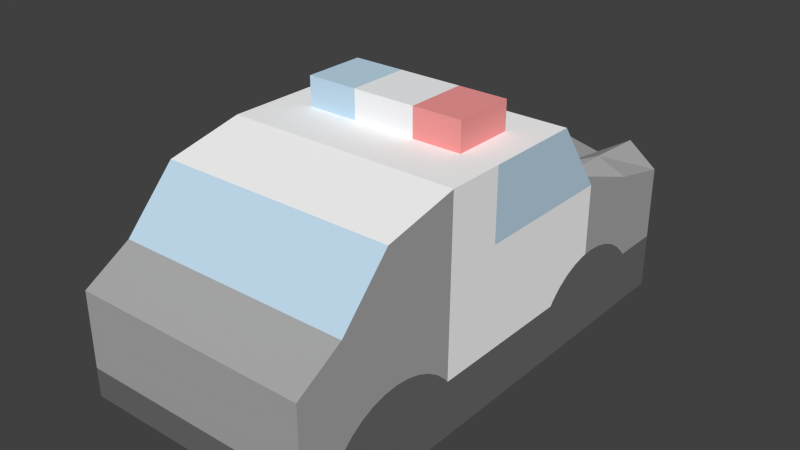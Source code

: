 # Source: vehicles-policeOld.blend  (saved by Blender 2.73.0; exported with 4.5.12 LTS)
import bpy
from mathutils import Matrix  # noqa: F401  (used for matrix-valued properties, if any)

bpy.ops.wm.read_factory_settings(use_empty=True)
scene = bpy.context.scene
scene.name = 'Scene'

# ---- collections
col_collection_1 = bpy.data.collections.new('Collection 1'); scene.collection.children.link(col_collection_1)

# ---- materials (node trees are filled in below, after node groups)
mat_frontcol_004 = bpy.data.materials.new('FrontCol.004')
mat_frontcol_004.alpha_threshold = 0.0
mat_frontcol_004.use_transparent_shadow = False
mat_frontcol_004.diffuse_color = (1.0, 1.0, 1.0, 1.0)
mat_frontcol_004.specular_color = (0.3294, 0.3294, 0.3294)
mat_frontcol_004.roughness = 0.5
mat_coolgr01 = bpy.data.materials.new('CoolGr01')
mat_coolgr01.alpha_threshold = 0.0
mat_coolgr01.use_transparent_shadow = False
mat_coolgr01.diffuse_color = (0.9412, 0.949, 0.9647, 1.0)
mat_coolgr01.specular_color = (0.3294, 0.3294, 0.3294)
mat_coolgr01.roughness = 0.5
mat_light_bl_006 = bpy.data.materials.new('Light_Bl.006')
mat_light_bl_006.alpha_threshold = 0.0
mat_light_bl_006.use_transparent_shadow = False
mat_light_bl_006.diffuse_color = (0.5373, 0.7216, 0.8667, 1.0)
mat_light_bl_006.specular_color = (0.3294, 0.3294, 0.3294)
mat_light_bl_006.roughness = 0.5
mat_red_3 = bpy.data.materials.new('_Red_3')
mat_red_3.alpha_threshold = 0.0
mat_red_3.use_transparent_shadow = False
mat_red_3.diffuse_color = (0.9098, 0.3294, 0.3216, 1.0)
mat_red_3.specular_color = (0.3294, 0.3294, 0.3294)
mat_red_3.roughness = 0.5
mat_1 = bpy.data.materials.new('_1')
mat_1.alpha_threshold = 0.0
mat_1.use_transparent_shadow = False
mat_1.diffuse_color = (0.4118, 0.4118, 0.4118, 1.0)
mat_1.specular_color = (0.3294, 0.3294, 0.3294)
mat_1.roughness = 0.5
mat_material = bpy.data.materials.new('Material')
mat_material.alpha_threshold = 0.0
mat_material.use_transparent_shadow = False
mat_material.diffuse_color = (0.1523, 0.1523, 0.1523, 1.0)
mat_material.roughness = 0.5

# ---- material node trees

# ---- world
world_world = bpy.data.worlds.new('World'); scene.world = world_world
world_world.color = (0.05088, 0.05088, 0.05088)
world_world.use_sun_shadow = False
world_world.sun_shadow_jitter_overblur = 0.0
world_world.cycles.sampling_method = 'MANUAL'
world_world.cycles.sample_map_resolution = 256

# ---- meshes
me_mesh45_002 = bpy.data.meshes.new('Mesh45.002')
me_mesh45_002.from_pydata([(-0.07551, -0.134, -0.06237), (0.07449, -0.1493, -0.045), (0.07449, 0.05659, -0.02703), (0.07449, -0.1493, -0.02703), (0.07449, -0.04085, -0.02703), (0.07449, 0.05877, -0.02421), (0.07449, -0.04298, -0.02425), (0.07449, -0.04938, -0.01828), (0.07449, 0.06522, -0.01825), (0.07449, 0.1369, -0.02421), (0.07449, 0.1391, -0.02703), (0.07449, -0.134, -0.06237), (-0.07551, -0.1493, -0.045), (-0.07551, 0.1707, -0.06237), (-0.07551, -0.1493, -0.02703), (0.07449, -0.1208, -0.02425), (0.07449, -0.1493, 0.02035), (0.07449, -0.1229, -0.02703), (0.07449, -0.1144, -0.01828), (0.07449, -0.05668, -0.01345), (0.07449, 0.07256, -0.01343), (0.07449, 0.1232, -0.01343), (0.07449, 0.1305, -0.01825), (0.07449, 0.1707, 0.02035), (-0.07551, 0.1707, -0.02703), (0.07449, 0.1707, -0.02703), (0.07449, 0.1707, -0.06237), (-0.07551, 0.1391, -0.02703), (-0.07551, 0.1707, 0.02035), (-0.07551, 0.1369, -0.02421), (-0.07551, 0.05877, -0.02421), (-0.07551, -0.04298, -0.02425), (-0.07551, -0.1208, -0.02425), (-0.07551, -0.1144, -0.01828), (-0.07551, -0.1071, -0.01345), (-0.07551, -0.09909, -0.0099), (-0.07551, -0.09061, -0.007732), (-0.07551, -0.08191, -0.007002), (-0.07551, -0.1196, 0.03782), (-0.07551, -0.1493, 0.02035), (0.07449, -0.1196, 0.03782), (0.07449, -0.08191, -0.007002), (0.07449, -0.09061, -0.007732), (0.07449, -0.09909, -0.0099), (0.07449, -0.1071, -0.01345), (0.07449, -0.06468, -0.0099), (0.07449, 0.0806, -0.009893), (0.07449, 0.1151, -0.009893), (0.07449, 0.1066, -0.00773), (0.07449, 0.09786, -0.007003), (0.07449, 0.09183, 0.03782), (0.07449, 0.09183, -0.007503), (0.07449, 0.08911, -0.00773), (0.07449, -0.07316, -0.007732), (0.07449, -0.00289, 0.03782), (0.07449, -0.00289, 0.08288), (-0.07551, -0.00289, 0.08288), (-0.07551, -0.08748, 0.07229), (-0.07551, -0.00289, 0.03782), (-0.07551, -0.07316, -0.007732), (-0.07551, -0.06468, -0.0099), (-0.07551, -0.05668, -0.01345), (-0.07551, -0.04938, -0.01828), (-0.07551, 0.06522, -0.01825), (-0.07551, 0.07256, -0.01343), (-0.07551, 0.0806, -0.009893), (-0.07551, 0.08911, -0.00773), (-0.07551, 0.09183, -0.007503), (-0.07551, 0.06017, 0.08288), (0.07449, 0.06017, 0.08288), (-0.07551, 0.09183, 0.03782), (-0.07551, 0.09786, -0.007003), (-0.07551, 0.1066, -0.00773), (-0.07551, 0.1151, -0.009893), (-0.07551, 0.1232, -0.01343), (-0.07551, 0.1305, -0.01825), (0.07449, -0.08748, 0.07229), (-0.07551, -0.019, 0.08288), (0.07449, -0.019, 0.08288), (0.02044, 0.03528, 0.08288), (-0.07551, -0.03942, 0.08288), (0.07449, -0.03942, 0.08288), (0.05187, 0.03528, 0.08288), (-0.07551, -0.01806, 0.08288), (0.07449, -0.01806, 0.08288), (-0.05288, 0.03528, 0.08288), (0.05187, -0.004188, 0.08288), (-0.05288, -0.004188, 0.08288), (-0.0005054, -0.004188, 0.1012), (0.05187, 0.03528, 0.1012), (-0.05288, 0.03528, 0.1012), (0.05187, -0.004188, 0.1012), (-0.05288, -0.004188, 0.1012), (0.02044, -0.004188, 0.1012), (0.02044, 0.03528, 0.1012), (-0.01988, -0.004188, 0.1012), (-0.01988, 0.03528, 0.1012), (-0.01988, 0.03528, 0.08288), (0.02044, -0.004188, 0.08288), (-0.01988, -0.004188, 0.08288), (0.07449, 0.1313, 0.02908), (-0.07551, 0.1313, 0.02908), (-0.0005054, 0.09183, 0.03782), (-0.0005054, 0.1707, 0.02908), (-0.0005054, 0.1313, 0.03328), (0.07449, 0.151, 0.02472), (-0.07551, 0.1116, 0.03345), (-0.03801, 0.09183, 0.03782), (-0.03801, 0.1707, 0.02035), (0.07449, 0.1116, 0.03345), (-0.07551, 0.151, 0.02472), (0.03699, 0.09183, 0.03782), (0.03699, 0.1707, 0.02035), (-0.0005054, 0.1116, 0.03677), (-0.0005054, 0.151, 0.03259), (0.03699, 0.151, 0.02472), (0.03699, 0.1116, 0.03345), (-0.03801, 0.1116, 0.03345), (-0.03801, 0.151, 0.02472), (0.05574, 0.09183, 0.03782), (0.05574, 0.1707, 0.03522), (0.03699, 0.1313, 0.02908), (0.05574, 0.1313, 0.03757), (-0.05676, 0.09183, 0.03782), (-0.05676, 0.1707, 0.03522), (-0.03801, 0.1313, 0.02908), (-0.05676, 0.1313, 0.03757)], [(105, 23), (106, 70), (92, 88), (88, 91), (109, 100), (110, 101), (100, 105), (101, 106), (50, 109), (28, 110)], [(69, 55, 54, 50), (57, 38, 40, 76), (76, 40, 41, 81), (14, 12, 1, 3), (16, 40, 38, 39), (50, 119, 111, 102, 107, 123, 70, 68, 69), (56, 68, 70, 58), (1, 12, 0, 11), (11, 0, 13, 26), (39, 14, 3, 16), (95, 92, 90, 96), (91, 93, 94, 89), (93, 95, 96, 94), (99, 95, 93, 98), (85, 90, 92, 87), (86, 98, 93, 91), (86, 91, 89, 82), (99, 87, 92, 95), (79, 82, 89, 94), (97, 79, 94, 96), (97, 96, 90, 85), (80, 81, 78, 84, 55, 69, 68, 56, 83, 77), (115, 112, 103, 114), (126, 125, 108, 124), (111, 116, 113, 102), (102, 113, 117, 107), (114, 103, 108, 118), (121, 122, 120, 112), (111, 119, 122, 121), (123, 107, 125, 126), (81, 80, 57, 76), (4, 2, 54), (20, 46, 52, 51, 50, 54, 2, 5, 8), (19, 7, 6, 4, 81, 41, 53, 45), (54, 55, 84, 78, 81, 4), (41, 40, 16, 3, 17, 15, 18, 44, 43, 42), (41, 42, 43, 44, 18, 15, 17, 4, 6, 7, 19, 45, 53), (46, 20, 8, 5, 2, 10, 9, 22, 21, 47, 48, 49, 51, 52), (25, 10, 2, 4, 17, 3, 1, 11, 26), (35, 34, 33, 32, 14, 39, 38, 37, 36), (57, 80, 37, 38), (60, 59, 37, 80, 31, 62, 61), (56, 58, 31, 80, 77, 83), (31, 58, 30), (67, 66, 65, 64, 63, 30, 58, 70), (75, 29, 27, 30, 63, 64, 65, 66, 67, 71, 72, 73, 74), (34, 35, 36, 37, 59, 60, 61, 62, 31, 32, 33), (31, 30, 27, 24, 13, 0, 12, 14, 32), (26, 13, 24, 25), (24, 28, 124, 108, 103, 112, 120, 23, 25), (116, 121, 104, 113), (121, 115, 114, 104), (122, 100, 23, 120), (113, 104, 125, 117), (104, 114, 118, 125), (119, 50, 100, 122), (101, 126, 124, 28), (70, 123, 126, 101), (48, 47, 21, 22, 9, 10, 25, 23, 100, 50, 51, 49), (29, 75, 74, 73, 72, 71, 67, 70, 101, 28, 24, 27)])
me_mesh45_002.polygons.foreach_set('material_index', [2, 2, 4, 5, 4, 2, 2, 5, 4, 4, 2, 3, 1, 1, 2, 3, 3, 2, 3, 1, 2, 0, 4, 4, 4, 4, 4, 4, 4, 4, 0, 0, 0, 4, 0, 4, 5, 5, 5, 4, 4, 4, 0, 0, 0, 5, 5, 5, 5, 4, 4, 4, 4, 4, 4, 4, 4, 4, 4, 4])
_uv = me_mesh45_002.uv_layers.new(name='UVMap')
_uv.uv.foreach_set('vector', [8.246, 5.719, 6.737, 5.719, 6.737, 3.944, 9.493, 3.944, 0.0, 0.0, -2.259, 3.952, 2.259, 1.588e-13, 3.522, 5.719, 2.259, 1.588e-13, 0.0, 0.0, 0.0, 0.0, 3.522, 5.719, -6.185e-14, 1.391, -9.243e-14, 0.6842, -2.309e-13, 0.5135, -3.511e-27, 1.391, 9.948e-14, 1.401e-13, 2.259, 1.588e-13, 2.259, 5.906, -1.521e-28, 5.906, 1.065e-13, -2.231, 0.7382, -2.231, 1.476, -2.231, 2.953, -2.231, 4.429, -2.231, 5.167, -2.231, 5.906, -2.231, 5.906, -0.06237, 9.766e-14, -0.06237, -6.737, 5.719, -8.246, 5.719, -9.493, 3.944, -6.737, 3.944, -2.309e-13, 0.5135, -5.906, 0.5135, -5.906, -0.398, -2.167e-13, -0.398, -0.6023, 2.167e-13, -0.6023, 5.906, -12.6, 5.906, -12.6, 2.115e-41, -1.521e-28, 5.906, -6.185e-14, 1.391, 0.0, 0.0, 9.948e-14, 3.952, 0.0, 0.0, 0.0, 0.0, 0.0, 0.0, 0.0, 0.0, 0.0, 0.0, 0.0, 0.0, 0.0, 0.0, 0.0, 0.0, 0.0, 0.0, 0.0, 0.0, 0.0, 0.0, 0.0, 0.0, 0.0, 0.0, 0.0, 0.0, 0.0, 0.0, 0.0, 0.0, 0.0, 0.0, 0.0, 0.0, 0.0, 0.0, 0.0, 0.0, 0.0, 0.0, 0.0, 0.0, 0.0, 0.0, 0.0, 0.0, 0.0, 0.0, 0.0, 0.0, 0.0, 0.0, 0.0, 0.0, 0.0, 0.0, 0.0, 0.0, 0.0, 0.0, 0.0, 0.0, 0.0, 0.0, 0.0, 0.0, 0.0, 0.0, 0.0, 0.0, 0.0, 0.0, 0.0, 0.0, 0.0, 0.0, 0.0, 0.0, 0.0, 0.0, 0.0, 0.0, 0.0, 0.0, 0.0, 0.0, -4.326, 5.719, 4.326, 5.719, 5.129, 5.719, 5.933, 5.719, 6.737, 5.719, 8.246, 5.719, 5.906, -0.06237, -6.737, 5.719, -5.933, 5.719, -5.129, 5.719, 1.476, -11.07, 1.476, -11.85, 2.953, -11.85, 2.953, -11.07, 2.584, 0.2972, 2.215, -1.115, 0.0, 0.0, 2.953, 1.71, 1.476, -8.703, 1.476, -9.49, 2.953, -9.49, 2.953, -8.703, 2.953, -8.703, 2.953, -9.49, 4.429, -9.49, 4.429, -8.703, 2.953, -11.07, 2.953, -11.85, 4.429, -11.85, 4.429, -11.07, 0.7382, 1.71, 0.3691, 0.2972, 0.7382, 1.71, 1.476, 3.42, 0.0, 0.0, 5.324e-14, -1.115, 0.3691, 0.2972, 0.7382, 1.71, 2.215, -1.115, 4.429, -2.231, 2.215, -1.115, 2.584, 0.2972, 4.326, 5.719, -4.326, 5.719, -3.522, 5.719, 3.522, 5.719, 0.0, 0.0, 8.105, 1.391, 0.0, 0.0, 8.734, 1.927, 9.05, 2.066, 9.386, 2.151, 9.493, 2.16, 0.0, 0.0, 6.737, 3.944, 8.105, 1.391, 8.191, 1.502, 8.445, 1.737, 0.0, 0.0, 0.0, 0.0, 0.0, 0.0, 0.0, 0.0, 0.0, 0.0, 0.0, 0.0, 0.0, 0.0, 0.0, 0.0, 0.0, 0.0, 6.737, 5.719, 5.933, 5.719, 5.129, 5.719, 4.326, 5.719, 0.0, 0.0, 0.0, 0.0, 9.948e-14, 1.401e-13, 0.0, 0.0, 0.0, 0.0, 0.0, 0.0, 0.0, 0.0, 0.0, 0.0, 0.0, 0.0, 0.0, 0.0, 0.0, 0.0, 0.0, 0.0, 0.0, 0.0, 0.0, 0.0, 0.0, 0.0, 0.0, 0.0, 0.0, 0.0, 0.0, 0.0, 0.0, 0.0, 0.0, 0.0, 0.0, 0.0, 0.0, 0.0, 0.0, 0.0, 0.0, 0.0, 9.05, 2.066, 8.734, 1.927, 8.445, 1.737, 8.191, 1.502, 8.105, 1.391, 0.0, 0.0, 11.27, 1.502, 11.01, 1.737, 10.73, 1.927, 10.41, 2.066, 10.07, 2.151, 9.73, 2.18, 9.493, 2.16, 9.386, 2.151, 11.35, 1.391, 8.105, 1.391, 0.0, 0.0, 0.0, 0.0, 0.0, 0.0, -2.309e-13, 0.5135, -2.167e-13, -0.398, -12.6, 2.115e-41, 2.122e-14, 1.391, 0.0, 0.0, 0.0, 0.0, 0.0, 0.0, 0.0, 0.0, 0.0, 0.0, -1.521e-28, 5.906, 2.259, 5.906, 0.0, 0.0, 0.0, 0.0, -4.326, 5.719, 0.0, 0.0, 2.259, 5.906, 0.0, 0.0, 0.0, 0.0, 0.0, 0.0, 0.0, 0.0, 0.0, 0.0, 0.0, 0.0, 0.0, 0.0, 0.0, 0.0, -6.737, 5.719, -6.737, 3.944, 0.0, 0.0, 0.0, 0.0, -5.129, 5.719, -5.933, 5.719, -6.737, 3.944, 0.0, 0.0, 0.0, 0.0, 0.0, 0.0, 0.0, 0.0, 0.0, 0.0, 0.0, 0.0, 0.0, 0.0, 0.0, 0.0, 0.0, 0.0, -9.493, 3.944, 0.0, 0.0, 0.0, 0.0, 0.0, 0.0, 0.0, 0.0, 0.0, 0.0, 0.0, 0.0, 0.0, 0.0, 0.0, 0.0, 0.0, 0.0, 0.0, 0.0, 0.0, 0.0, 0.0, 0.0, 0.0, 0.0, 0.0, 0.0, 0.0, 0.0, 0.0, 0.0, 0.0, 0.0, 0.0, 0.0, 0.0, 0.0, 0.0, 0.0, 0.0, 0.0, 0.0, 0.0, 0.0, 0.0, 0.0, 0.0, 0.0, 0.0, 0.0, 0.0, 0.0, 0.0, 5.906, 1.391, 5.906, 1.576e-13, -0.6023, 5.906, -5.906, 0.5135, -6.185e-14, 1.391, 0.0, 0.0, -12.6, 5.906, 5.906, 1.391, 0.0, 0.0, 2.122e-14, 1.391, 5.906, 3.42, 2.953, 1.71, 0.0, 0.0, 2.953, -11.85, 1.476, -11.85, 0.7382, 1.71, 0.0, 0.0, 12.6, 1.391, 0.0, 0.0, 1.476, -9.49, 1.476, -10.28, 2.953, -10.28, 2.953, -9.49, 1.476, -10.28, 1.476, -11.07, 2.953, -11.07, 2.953, -10.28, 0.3691, 0.2972, 5.324e-14, -1.115, 0.0, 0.0, 0.7382, 1.71, 2.953, -9.49, 2.953, -10.28, 4.429, -10.28, 4.429, -9.49, 2.953, -10.28, 2.953, -11.07, 4.429, -11.07, 4.429, -10.28, 5.324e-14, -1.115, 1.065e-13, -2.231, 5.324e-14, -1.115, 0.3691, 0.2972, 2.953, 1.71, 2.584, 0.2972, 2.953, 1.71, 5.906, 3.42, 0.0, 0.0, 2.215, -1.115, 2.584, 0.2972, 2.953, 1.71, 10.07, 2.151, 10.41, 2.066, 10.73, 1.927, 11.01, 1.737, 11.27, 1.502, 11.35, 1.391, 12.6, 1.391, 1.924e-13, 3.42, 5.324e-14, -1.115, 1.065e-13, -2.231, 9.493, 2.16, 9.73, 2.18, 0.0, 0.0, 0.0, 0.0, 0.0, 0.0, 0.0, 0.0, 0.0, 0.0, 0.0, 0.0, 0.0, 0.0, -9.493, 3.944, 2.953, 1.71, 5.906, 3.42, 5.906, 1.391, 0.0, 0.0])
me_mesh45_002.materials.append(mat_frontcol_004)
me_mesh45_002.materials.append(mat_coolgr01)
me_mesh45_002.materials.append(mat_light_bl_006)
me_mesh45_002.materials.append(mat_red_3)
me_mesh45_002.materials.append(mat_1)
me_mesh45_002.materials.append(mat_material)
me_mesh45_002.use_remesh_preserve_volume = False
me_mesh45_002.use_remesh_preserve_attributes = False
me_mesh45_002.use_mirror_vertex_groups = False
me_mesh45_002.update()

# ---- objects
ob_mesh45 = bpy.data.objects.new('Mesh45', me_mesh45_002)

# ---- transforms, parenting, visibility, modifiers, constraints
ob_mesh45.location = (0.0, 0.0, 0.0)
ob_mesh45.lineart.crease_threshold = 0.0

# ---- collection membership
col_collection_1.objects.link(ob_mesh45)

# ---- scene / render settings (as saved in the file)
scene.frame_start = 1; scene.frame_end = 250; scene.frame_set(3)
scene.render.engine = 'BLENDER_EEVEE_NEXT'
scene.render.resolution_percentage = 50
scene.render.dither_intensity = 0.0
scene.cycles.use_denoising = False
scene.cycles.samples = 10
scene.cycles.sampling_pattern = 'TABULATED_SOBOL'
scene.cycles.light_sampling_threshold = 0.0
scene.cycles.use_adaptive_sampling = False
scene.cycles.use_light_tree = False
scene.cycles.blur_glossy = 0.0
scene.cycles.pixel_filter_type = 'GAUSSIAN'
scene.cycles.sample_clamp_indirect = 0.0
scene.view_settings.view_transform = 'Standard'
bpy.context.view_layer.update()

# ---- added for rendering (the .blend has no active camera and no usable light): camera, sun
cam_auto = bpy.data.cameras.new('AutoCamera')
cam_auto.lens = 50.0
cam_auto.sensor_width = 36.0
cam_auto.clip_end = 1000.0
ob_auto_camera = bpy.data.objects.new('AutoCamera', cam_auto)
scene.collection.objects.link(ob_auto_camera)
ob_auto_camera.location = (0.359787, -0.421637, 0.307624)
ob_auto_camera.rotation_euler = (1.09748, -7.21219e-08, 0.694738)
scene.camera = ob_auto_camera
light_auto_sun = bpy.data.lights.new('AutoSun', 'SUN')
light_auto_sun.energy = 3.0
light_auto_sun.angle = 0.0523599
ob_auto_sun = bpy.data.objects.new('AutoSun', light_auto_sun)
scene.collection.objects.link(ob_auto_sun)
ob_auto_sun.rotation_euler = (0.872665, 0.174533, 0.523599)
bpy.context.view_layer.update()
